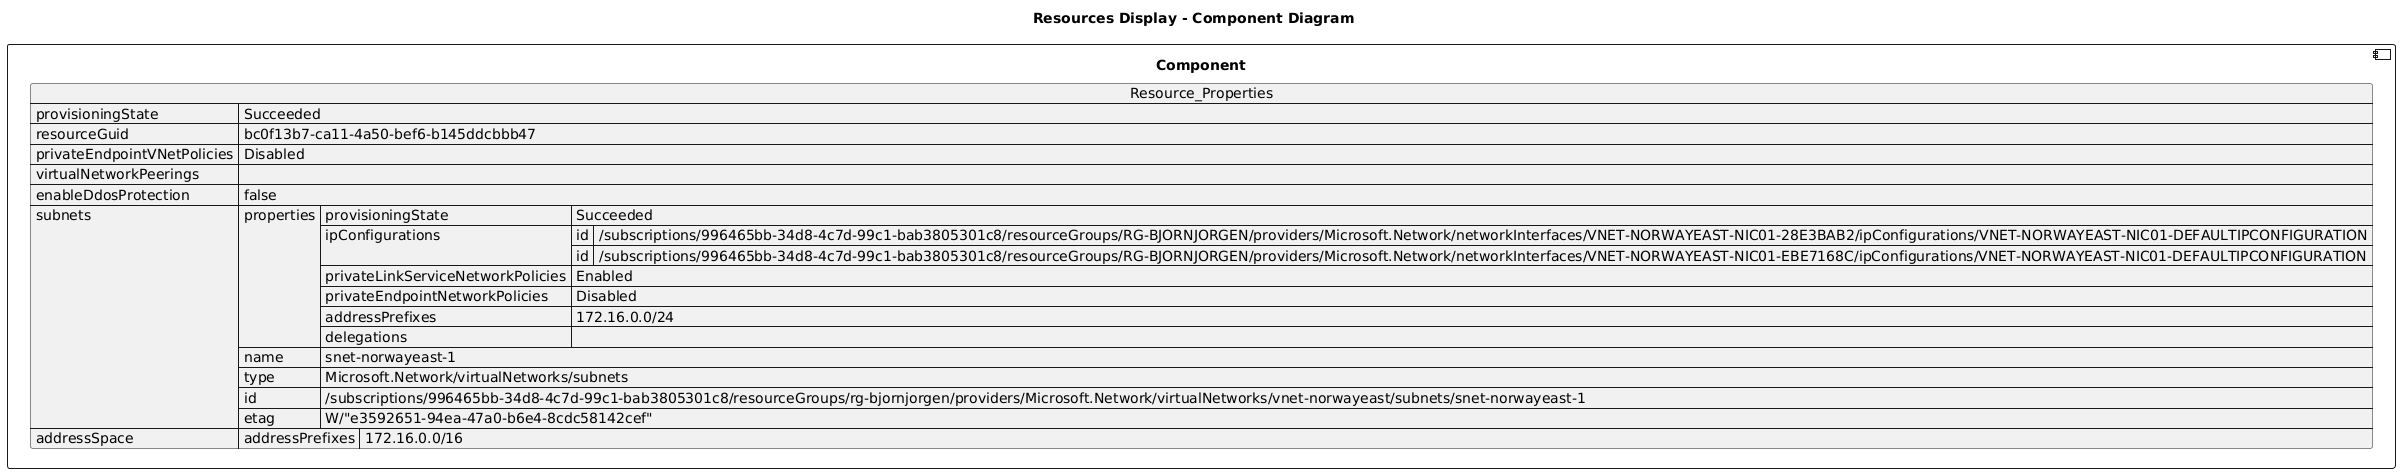

The diagram above was rendered by PlantUML. Its source (embedded in the PNG):
@startuml

title Resources Display - Component Diagram

component Component {

json  Resource_Properties {
  "provisioningState": "Succeeded",
  "resourceGuid": "bc0f13b7-ca11-4a50-bef6-b145ddcbbb47",
  "privateEndpointVNetPolicies": "Disabled",
  "virtualNetworkPeerings": [],
  "enableDdosProtection": false,
  "subnets": [
    {
      "properties": {
        "provisioningState": "Succeeded",
        "ipConfigurations": [
          {
            "id": "/subscriptions/996465bb-34d8-4c7d-99c1-bab3805301c8/resourceGroups/RG-BJORNJORGEN/providers/Microsoft.Network/networkInterfaces/VNET-NORWAYEAST-NIC01-28E3BAB2/ipConfigurations/VNET-NORWAYEAST-NIC01-DEFAULTIPCONFIGURATION"
          },
          {
            "id": "/subscriptions/996465bb-34d8-4c7d-99c1-bab3805301c8/resourceGroups/RG-BJORNJORGEN/providers/Microsoft.Network/networkInterfaces/VNET-NORWAYEAST-NIC01-EBE7168C/ipConfigurations/VNET-NORWAYEAST-NIC01-DEFAULTIPCONFIGURATION"
          }
        ],
        "privateLinkServiceNetworkPolicies": "Enabled",
        "privateEndpointNetworkPolicies": "Disabled",
        "addressPrefixes": [
          "172.16.0.0/24"
        ],
        "delegations": []
      },
      "name": "snet-norwayeast-1",
      "type": "Microsoft.Network/virtualNetworks/subnets",
      "id": "/subscriptions/996465bb-34d8-4c7d-99c1-bab3805301c8/resourceGroups/rg-bjornjorgen/providers/Microsoft.Network/virtualNetworks/vnet-norwayeast/subnets/snet-norwayeast-1",
      "etag": "W/\"e3592651-94ea-47a0-b6e4-8cdc58142cef\""
    }
  ],
  "addressSpace": {
    "addressPrefixes": [
      "172.16.0.0/16"
    ]
  }
}
}
@enduml